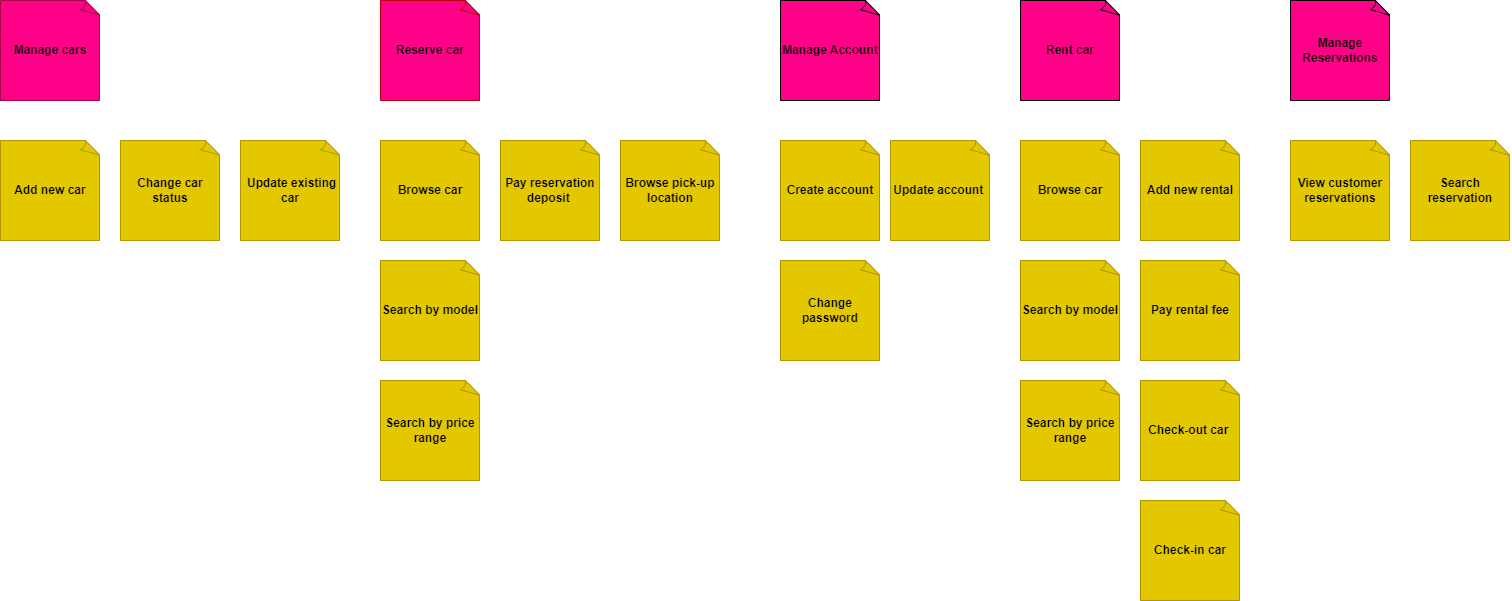

The diagram above was exported from draw.io. Its source (the exported page's mxGraphModel, read from the mxfile embedded in the PNG):
<mxGraphModel dx="2017" dy="537" grid="1" gridSize="10" guides="1" tooltips="1" connect="1" arrows="1" fold="1" page="1" pageScale="1" pageWidth="850" pageHeight="1100" math="0" shadow="0">
  <root>
    <mxCell id="0" />
    <mxCell id="1" parent="0" />
    <mxCell id="r4Wa6KOZtNNKPEZlcJNS-8" value="&lt;font color=&quot;#000000&quot;&gt;&lt;b&gt;Manage cars&lt;/b&gt;&lt;/font&gt;" style="whiteSpace=wrap;html=1;shape=mxgraph.basic.document;fillColor=#FF0088;strokeColor=#A50040;fontColor=#ffffff;" vertex="1" parent="1">
      <mxGeometry x="-390" y="30" width="100" height="100" as="geometry" />
    </mxCell>
    <mxCell id="r4Wa6KOZtNNKPEZlcJNS-9" value="&lt;b&gt;&lt;font color=&quot;#000000&quot;&gt;Reserve car&lt;/font&gt;&lt;/b&gt;" style="whiteSpace=wrap;html=1;shape=mxgraph.basic.document;fillColor=#FF0088;fontColor=#ffffff;strokeColor=#B20000;" vertex="1" parent="1">
      <mxGeometry x="-10" y="30" width="100" height="100" as="geometry" />
    </mxCell>
    <mxCell id="r4Wa6KOZtNNKPEZlcJNS-10" value="&lt;b&gt;Manage Account&lt;/b&gt;" style="whiteSpace=wrap;html=1;shape=mxgraph.basic.document;fillColor=#FF0088;" vertex="1" parent="1">
      <mxGeometry x="390" y="30" width="100" height="100" as="geometry" />
    </mxCell>
    <mxCell id="r4Wa6KOZtNNKPEZlcJNS-11" value="&lt;b&gt;Rent car&lt;/b&gt;" style="whiteSpace=wrap;html=1;shape=mxgraph.basic.document;fillColor=#FF0088;" vertex="1" parent="1">
      <mxGeometry x="630" y="30" width="100" height="100" as="geometry" />
    </mxCell>
    <mxCell id="r4Wa6KOZtNNKPEZlcJNS-12" value="&lt;b&gt;Manage Reservations&lt;/b&gt;" style="whiteSpace=wrap;html=1;shape=mxgraph.basic.document;fillColor=#FF0088;" vertex="1" parent="1">
      <mxGeometry x="900" y="30" width="100" height="100" as="geometry" />
    </mxCell>
    <mxCell id="r4Wa6KOZtNNKPEZlcJNS-14" value="&lt;b&gt;Add new car&lt;/b&gt;" style="whiteSpace=wrap;html=1;shape=mxgraph.basic.document;fillColor=#e3c800;fontColor=#000000;strokeColor=#B09500;" vertex="1" parent="1">
      <mxGeometry x="-390" y="170" width="100" height="100" as="geometry" />
    </mxCell>
    <mxCell id="r4Wa6KOZtNNKPEZlcJNS-15" value="&lt;b&gt;&amp;nbsp;Update existing car&lt;/b&gt;" style="whiteSpace=wrap;html=1;shape=mxgraph.basic.document;fillColor=#e3c800;fontColor=#000000;strokeColor=#B09500;" vertex="1" parent="1">
      <mxGeometry x="-150" y="170" width="100" height="100" as="geometry" />
    </mxCell>
    <mxCell id="r4Wa6KOZtNNKPEZlcJNS-16" value="&lt;b&gt;Change car status&lt;/b&gt;" style="whiteSpace=wrap;html=1;shape=mxgraph.basic.document;fillColor=#e3c800;fontColor=#000000;strokeColor=#B09500;" vertex="1" parent="1">
      <mxGeometry x="-270" y="170" width="100" height="100" as="geometry" />
    </mxCell>
    <mxCell id="r4Wa6KOZtNNKPEZlcJNS-17" value="&lt;b&gt;Browse car&lt;/b&gt;" style="whiteSpace=wrap;html=1;shape=mxgraph.basic.document;fillColor=#e3c800;fontColor=#000000;strokeColor=#B09500;" vertex="1" parent="1">
      <mxGeometry x="-10" y="170" width="100" height="100" as="geometry" />
    </mxCell>
    <mxCell id="r4Wa6KOZtNNKPEZlcJNS-18" value="&lt;b&gt;Search by model&lt;/b&gt;" style="whiteSpace=wrap;html=1;shape=mxgraph.basic.document;fillColor=#e3c800;fontColor=#000000;strokeColor=#B09500;" vertex="1" parent="1">
      <mxGeometry x="-10" y="290" width="100" height="100" as="geometry" />
    </mxCell>
    <mxCell id="r4Wa6KOZtNNKPEZlcJNS-19" value="&lt;b style=&quot;--tw-border-spacing-x: 0; --tw-border-spacing-y: 0; --tw-translate-x: 0; --tw-translate-y: 0; --tw-rotate: 0; --tw-skew-x: 0; --tw-skew-y: 0; --tw-scale-x: 1; --tw-scale-y: 1; --tw-pan-x: ; --tw-pan-y: ; --tw-pinch-zoom: ; --tw-scroll-snap-strictness: proximity; --tw-ordinal: ; --tw-slashed-zero: ; --tw-numeric-figure: ; --tw-numeric-spacing: ; --tw-numeric-fraction: ; --tw-ring-inset: ; --tw-ring-offset-width: 0px; --tw-ring-offset-color: #fff; --tw-ring-color: rgb(59 130 246 / 0.5); --tw-ring-offset-shadow: 0 0 #0000; --tw-ring-shadow: 0 0 #0000; --tw-shadow: 0 0 #0000; --tw-shadow-colored: 0 0 #0000; --tw-blur: ; --tw-brightness: ; --tw-contrast: ; --tw-grayscale: ; --tw-hue-rotate: ; --tw-invert: ; --tw-saturate: ; --tw-sepia: ; --tw-drop-shadow: ; --tw-backdrop-blur: ; --tw-backdrop-brightness: ; --tw-backdrop-contrast: ; --tw-backdrop-grayscale: ; --tw-backdrop-hue-rotate: ; --tw-backdrop-invert: ; --tw-backdrop-opacity: ; --tw-backdrop-saturate: ; --tw-backdrop-sepia: ; border-color: var(--border-color);&quot;&gt;Search by price range&lt;/b&gt;" style="whiteSpace=wrap;html=1;shape=mxgraph.basic.document;fillColor=#e3c800;fontColor=#000000;strokeColor=#B09500;" vertex="1" parent="1">
      <mxGeometry x="-10" y="410" width="100" height="100" as="geometry" />
    </mxCell>
    <mxCell id="r4Wa6KOZtNNKPEZlcJNS-20" value="&lt;b&gt;Create account&lt;/b&gt;" style="whiteSpace=wrap;html=1;shape=mxgraph.basic.document;fillColor=#e3c800;fontColor=#000000;strokeColor=#B09500;" vertex="1" parent="1">
      <mxGeometry x="390" y="170" width="100" height="100" as="geometry" />
    </mxCell>
    <mxCell id="r4Wa6KOZtNNKPEZlcJNS-21" value="&lt;b&gt;Change password&lt;/b&gt;" style="whiteSpace=wrap;html=1;shape=mxgraph.basic.document;fillColor=#e3c800;fontColor=#000000;strokeColor=#B09500;" vertex="1" parent="1">
      <mxGeometry x="390" y="290" width="100" height="100" as="geometry" />
    </mxCell>
    <mxCell id="r4Wa6KOZtNNKPEZlcJNS-22" value="&lt;b&gt;Update account&amp;nbsp;&lt;/b&gt;" style="whiteSpace=wrap;html=1;shape=mxgraph.basic.document;fillColor=#e3c800;fontColor=#000000;strokeColor=#B09500;" vertex="1" parent="1">
      <mxGeometry x="500" y="170" width="100" height="100" as="geometry" />
    </mxCell>
    <mxCell id="r4Wa6KOZtNNKPEZlcJNS-23" value="&lt;b&gt;Browse car&lt;/b&gt;" style="whiteSpace=wrap;html=1;shape=mxgraph.basic.document;fillColor=#e3c800;fontColor=#000000;strokeColor=#B09500;" vertex="1" parent="1">
      <mxGeometry x="630" y="170" width="100" height="100" as="geometry" />
    </mxCell>
    <mxCell id="r4Wa6KOZtNNKPEZlcJNS-24" value="&lt;b&gt;Pay rental fee&lt;/b&gt;" style="whiteSpace=wrap;html=1;shape=mxgraph.basic.document;fillColor=#e3c800;fontColor=#000000;strokeColor=#B09500;" vertex="1" parent="1">
      <mxGeometry x="750" y="290" width="100" height="100" as="geometry" />
    </mxCell>
    <mxCell id="r4Wa6KOZtNNKPEZlcJNS-26" value="&lt;b&gt;View customer reservations&lt;/b&gt;" style="whiteSpace=wrap;html=1;shape=mxgraph.basic.document;fillColor=#e3c800;fontColor=#000000;strokeColor=#B09500;" vertex="1" parent="1">
      <mxGeometry x="900" y="170" width="100" height="100" as="geometry" />
    </mxCell>
    <mxCell id="r4Wa6KOZtNNKPEZlcJNS-27" value="&lt;b&gt;Check-in&amp;nbsp;car&lt;/b&gt;" style="whiteSpace=wrap;html=1;shape=mxgraph.basic.document;fillColor=#e3c800;fontColor=#000000;strokeColor=#B09500;" vertex="1" parent="1">
      <mxGeometry x="750" y="530" width="100" height="100" as="geometry" />
    </mxCell>
    <mxCell id="r4Wa6KOZtNNKPEZlcJNS-28" value="&lt;b&gt;Check-out car&amp;nbsp;&lt;/b&gt;" style="whiteSpace=wrap;html=1;shape=mxgraph.basic.document;fillColor=#e3c800;fontColor=#000000;strokeColor=#B09500;" vertex="1" parent="1">
      <mxGeometry x="750" y="410" width="100" height="100" as="geometry" />
    </mxCell>
    <mxCell id="r4Wa6KOZtNNKPEZlcJNS-31" value="&lt;b&gt;Pay reservation deposit&amp;nbsp;&lt;/b&gt;" style="whiteSpace=wrap;html=1;shape=mxgraph.basic.document;fillColor=#e3c800;fontColor=#000000;strokeColor=#B09500;" vertex="1" parent="1">
      <mxGeometry x="110" y="170" width="100" height="100" as="geometry" />
    </mxCell>
    <mxCell id="r4Wa6KOZtNNKPEZlcJNS-32" value="&lt;b&gt;Browse pick-up location&lt;/b&gt;" style="whiteSpace=wrap;html=1;shape=mxgraph.basic.document;fillColor=#e3c800;fontColor=#000000;strokeColor=#B09500;" vertex="1" parent="1">
      <mxGeometry x="230" y="170" width="100" height="100" as="geometry" />
    </mxCell>
    <mxCell id="r4Wa6KOZtNNKPEZlcJNS-33" value="&lt;b&gt;Search by model&lt;/b&gt;" style="whiteSpace=wrap;html=1;shape=mxgraph.basic.document;fillColor=#e3c800;fontColor=#000000;strokeColor=#B09500;" vertex="1" parent="1">
      <mxGeometry x="630" y="290" width="100" height="100" as="geometry" />
    </mxCell>
    <mxCell id="r4Wa6KOZtNNKPEZlcJNS-34" value="&lt;b style=&quot;--tw-border-spacing-x: 0; --tw-border-spacing-y: 0; --tw-translate-x: 0; --tw-translate-y: 0; --tw-rotate: 0; --tw-skew-x: 0; --tw-skew-y: 0; --tw-scale-x: 1; --tw-scale-y: 1; --tw-pan-x: ; --tw-pan-y: ; --tw-pinch-zoom: ; --tw-scroll-snap-strictness: proximity; --tw-ordinal: ; --tw-slashed-zero: ; --tw-numeric-figure: ; --tw-numeric-spacing: ; --tw-numeric-fraction: ; --tw-ring-inset: ; --tw-ring-offset-width: 0px; --tw-ring-offset-color: #fff; --tw-ring-color: rgb(59 130 246 / 0.5); --tw-ring-offset-shadow: 0 0 #0000; --tw-ring-shadow: 0 0 #0000; --tw-shadow: 0 0 #0000; --tw-shadow-colored: 0 0 #0000; --tw-blur: ; --tw-brightness: ; --tw-contrast: ; --tw-grayscale: ; --tw-hue-rotate: ; --tw-invert: ; --tw-saturate: ; --tw-sepia: ; --tw-drop-shadow: ; --tw-backdrop-blur: ; --tw-backdrop-brightness: ; --tw-backdrop-contrast: ; --tw-backdrop-grayscale: ; --tw-backdrop-hue-rotate: ; --tw-backdrop-invert: ; --tw-backdrop-opacity: ; --tw-backdrop-saturate: ; --tw-backdrop-sepia: ; border-color: var(--border-color);&quot;&gt;Search by price range&lt;/b&gt;" style="whiteSpace=wrap;html=1;shape=mxgraph.basic.document;fillColor=#e3c800;fontColor=#000000;strokeColor=#B09500;" vertex="1" parent="1">
      <mxGeometry x="630" y="410" width="100" height="100" as="geometry" />
    </mxCell>
    <mxCell id="r4Wa6KOZtNNKPEZlcJNS-35" value="&lt;b&gt;Search reservation&lt;/b&gt;" style="whiteSpace=wrap;html=1;shape=mxgraph.basic.document;fillColor=#e3c800;fontColor=#000000;strokeColor=#B09500;" vertex="1" parent="1">
      <mxGeometry x="1020" y="170" width="100" height="100" as="geometry" />
    </mxCell>
    <mxCell id="r4Wa6KOZtNNKPEZlcJNS-36" value="&lt;b&gt;Add new rental&lt;/b&gt;" style="whiteSpace=wrap;html=1;shape=mxgraph.basic.document;fillColor=#e3c800;fontColor=#000000;strokeColor=#B09500;" vertex="1" parent="1">
      <mxGeometry x="750" y="170" width="100" height="100" as="geometry" />
    </mxCell>
  </root>
</mxGraphModel>